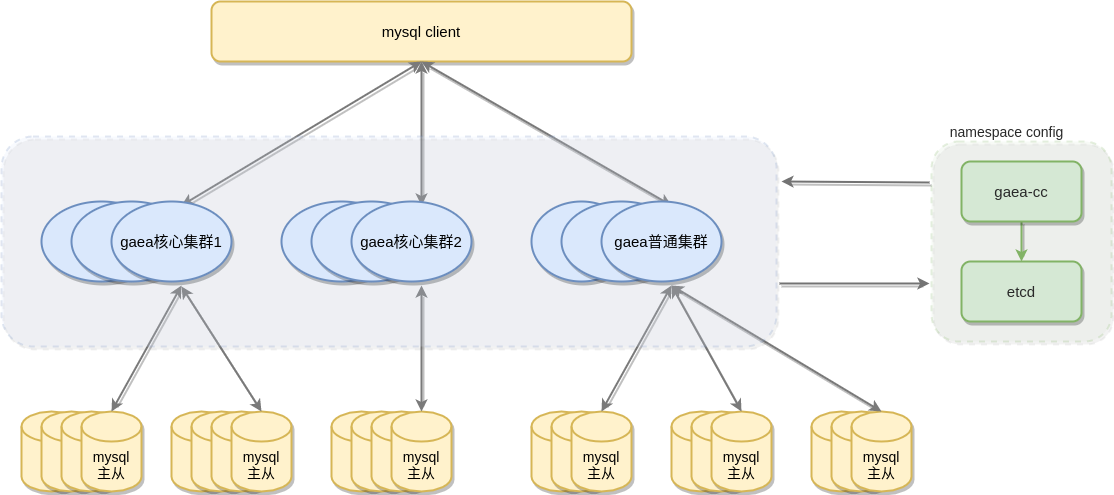

The diagram above was exported from draw.io. Its source (the exported page's mxGraphModel, read from the mxfile embedded in the PNG):
<mxGraphModel dx="1350" dy="774" grid="1" gridSize="10" guides="1" tooltips="1" connect="1" arrows="1" fold="1" page="1" pageScale="1" pageWidth="1169" pageHeight="827" math="0" shadow="0">
  <root>
    <mxCell id="0" />
    <mxCell id="1" parent="0" />
    <mxCell id="-WfCpmbg_bFzJD6EtCsf-21" value="" style="shape=cylinder3;whiteSpace=wrap;boundedLbl=1;backgroundOutline=1;size=15;strokeWidth=2;fillColor=#fff2cc;strokeColor=#d6b656;shadow=1;rounded=1;fontSize=14;fontStyle=0;html=1;spacing=2;" vertex="1" parent="1">
      <mxGeometry x="30" y="570" width="60" height="80" as="geometry" />
    </mxCell>
    <mxCell id="-WfCpmbg_bFzJD6EtCsf-22" value="" style="shape=cylinder3;whiteSpace=wrap;boundedLbl=1;backgroundOutline=1;size=15;strokeWidth=2;fillColor=#fff2cc;strokeColor=#d6b656;shadow=1;rounded=1;fontSize=14;fontStyle=0;html=1;spacing=2;" vertex="1" parent="1">
      <mxGeometry x="50" y="570" width="60" height="80" as="geometry" />
    </mxCell>
    <mxCell id="-WfCpmbg_bFzJD6EtCsf-23" value="" style="shape=cylinder3;whiteSpace=wrap;boundedLbl=1;backgroundOutline=1;size=15;strokeWidth=2;fillColor=#fff2cc;strokeColor=#d6b656;shadow=1;rounded=1;fontSize=14;fontStyle=0;html=1;spacing=2;" vertex="1" parent="1">
      <mxGeometry x="70" y="570" width="60" height="80" as="geometry" />
    </mxCell>
    <mxCell id="-WfCpmbg_bFzJD6EtCsf-24" value="mysql&lt;br&gt;主从" style="shape=cylinder3;whiteSpace=wrap;boundedLbl=1;backgroundOutline=1;size=15;strokeWidth=2;fillColor=#fff2cc;strokeColor=#d6b656;shadow=1;rounded=1;fontSize=14;fontStyle=0;html=1;spacing=2;" vertex="1" parent="1">
      <mxGeometry x="90" y="570" width="60" height="80" as="geometry" />
    </mxCell>
    <mxCell id="-WfCpmbg_bFzJD6EtCsf-31" value="" style="shape=cylinder3;whiteSpace=wrap;boundedLbl=1;backgroundOutline=1;size=15;strokeWidth=2;fillColor=#fff2cc;strokeColor=#d6b656;shadow=1;rounded=1;fontSize=14;fontStyle=0;html=1;spacing=2;" vertex="1" parent="1">
      <mxGeometry x="180" y="570" width="60" height="80" as="geometry" />
    </mxCell>
    <mxCell id="-WfCpmbg_bFzJD6EtCsf-32" value="" style="shape=cylinder3;whiteSpace=wrap;boundedLbl=1;backgroundOutline=1;size=15;strokeWidth=2;fillColor=#fff2cc;strokeColor=#d6b656;shadow=1;rounded=1;fontSize=14;fontStyle=0;html=1;spacing=2;" vertex="1" parent="1">
      <mxGeometry x="200" y="570" width="60" height="80" as="geometry" />
    </mxCell>
    <mxCell id="-WfCpmbg_bFzJD6EtCsf-33" value="" style="shape=cylinder3;whiteSpace=wrap;boundedLbl=1;backgroundOutline=1;size=15;strokeWidth=2;fillColor=#fff2cc;strokeColor=#d6b656;shadow=1;rounded=1;fontSize=14;fontStyle=0;html=1;spacing=2;" vertex="1" parent="1">
      <mxGeometry x="220" y="570" width="60" height="80" as="geometry" />
    </mxCell>
    <mxCell id="-WfCpmbg_bFzJD6EtCsf-34" value="mysql&lt;br&gt;主从" style="shape=cylinder3;whiteSpace=wrap;boundedLbl=1;backgroundOutline=1;size=15;strokeWidth=2;fillColor=#fff2cc;strokeColor=#d6b656;shadow=1;rounded=1;fontSize=14;fontStyle=0;html=1;spacing=2;" vertex="1" parent="1">
      <mxGeometry x="240" y="570" width="60" height="80" as="geometry" />
    </mxCell>
    <mxCell id="-WfCpmbg_bFzJD6EtCsf-35" value="" style="shape=cylinder3;whiteSpace=wrap;boundedLbl=1;backgroundOutline=1;size=15;strokeWidth=2;fillColor=#fff2cc;strokeColor=#d6b656;shadow=1;rounded=1;fontSize=14;fontStyle=0;html=1;spacing=2;" vertex="1" parent="1">
      <mxGeometry x="340" y="570" width="60" height="80" as="geometry" />
    </mxCell>
    <mxCell id="-WfCpmbg_bFzJD6EtCsf-36" value="" style="shape=cylinder3;whiteSpace=wrap;boundedLbl=1;backgroundOutline=1;size=15;strokeWidth=2;fillColor=#fff2cc;strokeColor=#d6b656;shadow=1;rounded=1;fontSize=14;fontStyle=0;html=1;spacing=2;" vertex="1" parent="1">
      <mxGeometry x="360" y="570" width="60" height="80" as="geometry" />
    </mxCell>
    <mxCell id="-WfCpmbg_bFzJD6EtCsf-37" value="" style="shape=cylinder3;whiteSpace=wrap;boundedLbl=1;backgroundOutline=1;size=15;strokeWidth=2;fillColor=#fff2cc;strokeColor=#d6b656;shadow=1;rounded=1;fontSize=14;fontStyle=0;html=1;spacing=2;" vertex="1" parent="1">
      <mxGeometry x="380" y="570" width="60" height="80" as="geometry" />
    </mxCell>
    <mxCell id="-WfCpmbg_bFzJD6EtCsf-38" value="mysql&lt;br&gt;主从" style="shape=cylinder3;whiteSpace=wrap;boundedLbl=1;backgroundOutline=1;size=15;strokeWidth=2;fillColor=#fff2cc;strokeColor=#d6b656;shadow=1;rounded=1;fontSize=14;fontStyle=0;html=1;spacing=2;" vertex="1" parent="1">
      <mxGeometry x="400" y="570" width="60" height="80" as="geometry" />
    </mxCell>
    <mxCell id="-WfCpmbg_bFzJD6EtCsf-40" value="" style="shape=cylinder3;whiteSpace=wrap;boundedLbl=1;backgroundOutline=1;size=15;strokeWidth=2;fillColor=#fff2cc;strokeColor=#d6b656;shadow=1;rounded=1;fontSize=14;fontStyle=0;html=1;spacing=2;" vertex="1" parent="1">
      <mxGeometry x="820" y="570" width="60" height="80" as="geometry" />
    </mxCell>
    <mxCell id="-WfCpmbg_bFzJD6EtCsf-41" value="" style="shape=cylinder3;whiteSpace=wrap;boundedLbl=1;backgroundOutline=1;size=15;strokeWidth=2;fillColor=#fff2cc;strokeColor=#d6b656;shadow=1;rounded=1;fontSize=14;fontStyle=0;html=1;spacing=2;" vertex="1" parent="1">
      <mxGeometry x="840" y="570" width="60" height="80" as="geometry" />
    </mxCell>
    <mxCell id="-WfCpmbg_bFzJD6EtCsf-42" value="mysql&lt;br&gt;主从" style="shape=cylinder3;whiteSpace=wrap;boundedLbl=1;backgroundOutline=1;size=15;strokeWidth=2;fillColor=#fff2cc;strokeColor=#d6b656;shadow=1;rounded=1;fontSize=14;fontStyle=0;html=1;spacing=2;" vertex="1" parent="1">
      <mxGeometry x="860" y="570" width="60" height="80" as="geometry" />
    </mxCell>
    <mxCell id="-WfCpmbg_bFzJD6EtCsf-44" value="" style="shape=cylinder3;whiteSpace=wrap;boundedLbl=1;backgroundOutline=1;size=15;strokeWidth=2;fillColor=#fff2cc;strokeColor=#d6b656;shadow=1;rounded=1;fontSize=14;fontStyle=0;html=1;spacing=2;" vertex="1" parent="1">
      <mxGeometry x="680" y="570" width="60" height="80" as="geometry" />
    </mxCell>
    <mxCell id="-WfCpmbg_bFzJD6EtCsf-45" value="" style="shape=cylinder3;whiteSpace=wrap;boundedLbl=1;backgroundOutline=1;size=15;strokeWidth=2;fillColor=#fff2cc;strokeColor=#d6b656;shadow=1;rounded=1;fontSize=14;fontStyle=0;html=1;spacing=2;" vertex="1" parent="1">
      <mxGeometry x="700" y="570" width="60" height="80" as="geometry" />
    </mxCell>
    <mxCell id="-WfCpmbg_bFzJD6EtCsf-46" value="mysql&lt;br&gt;主从" style="shape=cylinder3;whiteSpace=wrap;boundedLbl=1;backgroundOutline=1;size=15;strokeWidth=2;fillColor=#fff2cc;strokeColor=#d6b656;shadow=1;rounded=1;fontSize=14;fontStyle=0;html=1;spacing=2;" vertex="1" parent="1">
      <mxGeometry x="720" y="570" width="60" height="80" as="geometry" />
    </mxCell>
    <mxCell id="-WfCpmbg_bFzJD6EtCsf-52" value="" style="shape=cylinder3;whiteSpace=wrap;boundedLbl=1;backgroundOutline=1;size=15;strokeWidth=2;fillColor=#fff2cc;strokeColor=#d6b656;shadow=1;rounded=1;fontSize=14;fontStyle=0;html=1;spacing=2;" vertex="1" parent="1">
      <mxGeometry x="540" y="570" width="60" height="80" as="geometry" />
    </mxCell>
    <mxCell id="-WfCpmbg_bFzJD6EtCsf-53" value="" style="shape=cylinder3;whiteSpace=wrap;boundedLbl=1;backgroundOutline=1;size=15;strokeWidth=2;fillColor=#fff2cc;strokeColor=#d6b656;shadow=1;rounded=1;fontSize=14;fontStyle=0;html=1;spacing=2;" vertex="1" parent="1">
      <mxGeometry x="560" y="570" width="60" height="80" as="geometry" />
    </mxCell>
    <mxCell id="-WfCpmbg_bFzJD6EtCsf-54" value="mysql&lt;br&gt;主从" style="shape=cylinder3;whiteSpace=wrap;boundedLbl=1;backgroundOutline=1;size=15;strokeWidth=2;fillColor=#fff2cc;strokeColor=#d6b656;shadow=1;rounded=1;fontSize=14;fontStyle=0;html=1;spacing=2;" vertex="1" parent="1">
      <mxGeometry x="580" y="570" width="60" height="80" as="geometry" />
    </mxCell>
    <mxCell id="-WfCpmbg_bFzJD6EtCsf-63" value="mysql client" style="whiteSpace=wrap;strokeWidth=2;shadow=1;fillColor=#fff2cc;strokeColor=#d6b656;rounded=1;fontSize=15;fontStyle=0;html=1;spacing=2;" vertex="1" parent="1">
      <mxGeometry x="220" y="160" width="420" height="60" as="geometry" />
    </mxCell>
    <mxCell id="-WfCpmbg_bFzJD6EtCsf-82" value="" style="endArrow=classic;startArrow=classic;html=1;shadow=1;strokeColor=#7A7A7A;strokeWidth=2;fontSize=14;fontColor=#292929;entryX=0.5;entryY=1;entryDx=0;entryDy=0;exitX=0.5;exitY=0;exitDx=0;exitDy=0;" edge="1" parent="1" target="-WfCpmbg_bFzJD6EtCsf-63">
      <mxGeometry width="50" height="50" relative="1" as="geometry">
        <mxPoint x="680" y="364" as="sourcePoint" />
        <mxPoint x="590" y="280" as="targetPoint" />
      </mxGeometry>
    </mxCell>
    <mxCell id="-WfCpmbg_bFzJD6EtCsf-84" value="" style="endArrow=classic;startArrow=classic;html=1;shadow=1;strokeColor=#7A7A7A;strokeWidth=2;fontSize=14;fontColor=#292929;entryX=0.5;entryY=1;entryDx=0;entryDy=0;exitX=0.5;exitY=0;exitDx=0;exitDy=0;" edge="1" parent="1" target="-WfCpmbg_bFzJD6EtCsf-63">
      <mxGeometry width="50" height="50" relative="1" as="geometry">
        <mxPoint x="430" y="364" as="sourcePoint" />
        <mxPoint x="460" y="290" as="targetPoint" />
      </mxGeometry>
    </mxCell>
    <mxCell id="-WfCpmbg_bFzJD6EtCsf-85" value="" style="endArrow=classic;startArrow=classic;html=1;shadow=1;strokeColor=#7A7A7A;strokeWidth=2;fontSize=14;fontColor=#292929;exitX=0.5;exitY=0;exitDx=0;exitDy=0;entryX=0.5;entryY=1;entryDx=0;entryDy=0;" edge="1" parent="1" target="-WfCpmbg_bFzJD6EtCsf-63">
      <mxGeometry width="50" height="50" relative="1" as="geometry">
        <mxPoint x="190" y="364" as="sourcePoint" />
        <mxPoint x="430" y="232" as="targetPoint" />
      </mxGeometry>
    </mxCell>
    <mxCell id="-WfCpmbg_bFzJD6EtCsf-86" value="" style="endArrow=classic;startArrow=classic;html=1;shadow=1;strokeColor=#7A7A7A;strokeWidth=2;fontSize=14;fontColor=#292929;entryX=0.5;entryY=1;entryDx=0;entryDy=0;exitX=0.5;exitY=0;exitDx=0;exitDy=0;exitPerimeter=0;" edge="1" parent="1" source="-WfCpmbg_bFzJD6EtCsf-38">
      <mxGeometry width="50" height="50" relative="1" as="geometry">
        <mxPoint x="430" y="550" as="sourcePoint" />
        <mxPoint x="430" y="444" as="targetPoint" />
      </mxGeometry>
    </mxCell>
    <mxCell id="-WfCpmbg_bFzJD6EtCsf-88" value="" style="endArrow=classic;startArrow=classic;html=1;shadow=1;strokeColor=#7A7A7A;strokeWidth=2;fontSize=14;fontColor=#292929;exitX=0.5;exitY=0;exitDx=0;exitDy=0;exitPerimeter=0;" edge="1" parent="1" source="-WfCpmbg_bFzJD6EtCsf-34">
      <mxGeometry width="50" height="50" relative="1" as="geometry">
        <mxPoint x="190" y="490" as="sourcePoint" />
        <mxPoint x="190" y="445" as="targetPoint" />
      </mxGeometry>
    </mxCell>
    <mxCell id="-WfCpmbg_bFzJD6EtCsf-89" value="" style="endArrow=classic;startArrow=classic;html=1;shadow=1;strokeColor=#7A7A7A;strokeWidth=2;fontSize=14;fontColor=#292929;exitX=0.5;exitY=0;exitDx=0;exitDy=0;exitPerimeter=0;" edge="1" parent="1" source="-WfCpmbg_bFzJD6EtCsf-24">
      <mxGeometry width="50" height="50" relative="1" as="geometry">
        <mxPoint x="120" y="529.2893218813452" as="sourcePoint" />
        <mxPoint x="190" y="444" as="targetPoint" />
      </mxGeometry>
    </mxCell>
    <mxCell id="-WfCpmbg_bFzJD6EtCsf-90" value="" style="endArrow=classic;startArrow=classic;html=1;shadow=1;strokeColor=#7A7A7A;strokeWidth=2;fontSize=14;fontColor=#292929;entryX=0.5;entryY=1;entryDx=0;entryDy=0;exitX=0.5;exitY=0;exitDx=0;exitDy=0;exitPerimeter=0;" edge="1" parent="1" source="-WfCpmbg_bFzJD6EtCsf-54">
      <mxGeometry width="50" height="50" relative="1" as="geometry">
        <mxPoint x="610" y="550" as="sourcePoint" />
        <mxPoint x="680" y="444" as="targetPoint" />
      </mxGeometry>
    </mxCell>
    <mxCell id="-WfCpmbg_bFzJD6EtCsf-91" value="" style="endArrow=classic;startArrow=classic;html=1;shadow=1;strokeColor=#7A7A7A;strokeWidth=2;fontSize=14;fontColor=#292929;exitX=0.5;exitY=0;exitDx=0;exitDy=0;exitPerimeter=0;entryX=0.5;entryY=1;entryDx=0;entryDy=0;" edge="1" parent="1" source="-WfCpmbg_bFzJD6EtCsf-46">
      <mxGeometry width="50" height="50" relative="1" as="geometry">
        <mxPoint x="629" y="557.04" as="sourcePoint" />
        <mxPoint x="680" y="444" as="targetPoint" />
      </mxGeometry>
    </mxCell>
    <mxCell id="-WfCpmbg_bFzJD6EtCsf-92" value="" style="endArrow=classic;startArrow=classic;html=1;shadow=1;strokeColor=#7A7A7A;strokeWidth=2;fontSize=14;fontColor=#292929;entryX=0.5;entryY=1;entryDx=0;entryDy=0;exitX=0.5;exitY=0;exitDx=0;exitDy=0;exitPerimeter=0;" edge="1" parent="1" source="-WfCpmbg_bFzJD6EtCsf-42">
      <mxGeometry width="50" height="50" relative="1" as="geometry">
        <mxPoint x="639" y="567.04" as="sourcePoint" />
        <mxPoint x="680" y="444" as="targetPoint" />
      </mxGeometry>
    </mxCell>
    <mxCell id="-WfCpmbg_bFzJD6EtCsf-97" value="namespace config" style="text;html=1;align=center;verticalAlign=middle;resizable=0;points=[];autosize=1;fontSize=14;fontColor=#292929;" vertex="1" parent="1">
      <mxGeometry x="950" y="280" width="130" height="20" as="geometry" />
    </mxCell>
    <mxCell id="-WfCpmbg_bFzJD6EtCsf-101" value="" style="rounded=1;whiteSpace=wrap;html=1;shadow=1;strokeWidth=2;fontSize=14;dashed=1;opacity=20;fillColor=#d5e8d4;strokeColor=#82b366;" vertex="1" parent="1">
      <mxGeometry x="940" y="300" width="180" height="200" as="geometry" />
    </mxCell>
    <mxCell id="-WfCpmbg_bFzJD6EtCsf-102" value="etcd" style="whiteSpace=wrap;strokeWidth=2;shadow=1;fillColor=#d5e8d4;strokeColor=#82b366;rounded=1;fontSize=15;fontStyle=0;html=1;spacing=2;fontColor=#292929;" vertex="1" parent="1">
      <mxGeometry x="970" y="420" width="120" height="60" as="geometry" />
    </mxCell>
    <mxCell id="-WfCpmbg_bFzJD6EtCsf-103" value="" style="edgeStyle=orthogonalEdgeStyle;orthogonalLoop=1;jettySize=auto;exitX=0.5;exitY=1;exitDx=0;exitDy=0;entryX=0.5;entryY=0;entryDx=0;entryDy=0;strokeWidth=2;shadow=1;fillColor=#d5e8d4;strokeColor=#82b366;fontSize=15;fontStyle=0;html=1;spacing=2;fontColor=#292929;" edge="1" parent="1" source="-WfCpmbg_bFzJD6EtCsf-104" target="-WfCpmbg_bFzJD6EtCsf-102">
      <mxGeometry relative="1" as="geometry" />
    </mxCell>
    <mxCell id="-WfCpmbg_bFzJD6EtCsf-104" value="gaea-cc" style="whiteSpace=wrap;strokeWidth=2;shadow=1;fillColor=#d5e8d4;strokeColor=#82b366;rounded=1;fontSize=15;fontStyle=0;html=1;spacing=2;fontColor=#292929;" vertex="1" parent="1">
      <mxGeometry x="970" y="320" width="120" height="60" as="geometry" />
    </mxCell>
    <mxCell id="-WfCpmbg_bFzJD6EtCsf-105" value="" style="rounded=1;whiteSpace=wrap;html=1;shadow=1;dashed=1;strokeWidth=2;fontSize=14;opacity=20;strokeColor=#6c8ebf;fillColor=#dae8fc;perimeterSpacing=7;" vertex="1" parent="1">
      <mxGeometry x="10" y="295" width="775" height="210" as="geometry" />
    </mxCell>
    <mxCell id="-WfCpmbg_bFzJD6EtCsf-107" value="" style="ellipse;whiteSpace=wrap;strokeWidth=2;shadow=1;fillColor=#dae8fc;strokeColor=#6c8ebf;rounded=1;fontSize=15;fontStyle=0;html=1;spacing=2;" vertex="1" parent="1">
      <mxGeometry x="290" y="360" width="120" height="80" as="geometry" />
    </mxCell>
    <mxCell id="-WfCpmbg_bFzJD6EtCsf-108" value="" style="ellipse;whiteSpace=wrap;strokeWidth=2;shadow=1;fillColor=#dae8fc;strokeColor=#6c8ebf;rounded=1;fontSize=15;fontStyle=0;html=1;spacing=2;" vertex="1" parent="1">
      <mxGeometry x="320" y="360" width="120" height="80" as="geometry" />
    </mxCell>
    <mxCell id="-WfCpmbg_bFzJD6EtCsf-109" value="gaea核心集群2" style="ellipse;whiteSpace=wrap;strokeWidth=2;shadow=1;fillColor=#dae8fc;strokeColor=#6c8ebf;rounded=1;fontSize=15;fontStyle=0;html=1;spacing=2;" vertex="1" parent="1">
      <mxGeometry x="360" y="360" width="120" height="80" as="geometry" />
    </mxCell>
    <mxCell id="-WfCpmbg_bFzJD6EtCsf-110" value="" style="ellipse;whiteSpace=wrap;strokeWidth=2;shadow=1;fillColor=#dae8fc;strokeColor=#6c8ebf;rounded=1;fontSize=15;fontStyle=0;html=1;spacing=2;" vertex="1" parent="1">
      <mxGeometry x="540" y="360" width="100" height="80" as="geometry" />
    </mxCell>
    <mxCell id="-WfCpmbg_bFzJD6EtCsf-111" value="" style="ellipse;whiteSpace=wrap;strokeWidth=2;shadow=1;fillColor=#dae8fc;strokeColor=#6c8ebf;rounded=1;fontSize=15;fontStyle=0;html=1;spacing=2;" vertex="1" parent="1">
      <mxGeometry x="570" y="360" width="120" height="80" as="geometry" />
    </mxCell>
    <mxCell id="-WfCpmbg_bFzJD6EtCsf-112" value="gaea普通集群" style="ellipse;whiteSpace=wrap;strokeWidth=2;shadow=1;fillColor=#dae8fc;strokeColor=#6c8ebf;rounded=1;fontSize=15;fontStyle=0;html=1;spacing=2;" vertex="1" parent="1">
      <mxGeometry x="610" y="360" width="120" height="80" as="geometry" />
    </mxCell>
    <mxCell id="-WfCpmbg_bFzJD6EtCsf-113" value="" style="ellipse;whiteSpace=wrap;strokeWidth=2;shadow=1;fillColor=#dae8fc;strokeColor=#6c8ebf;rounded=1;fontSize=15;fontStyle=0;html=1;spacing=2;" vertex="1" parent="1">
      <mxGeometry x="50" y="360" width="120" height="80" as="geometry" />
    </mxCell>
    <mxCell id="-WfCpmbg_bFzJD6EtCsf-114" value="gaea" style="ellipse;whiteSpace=wrap;strokeWidth=2;shadow=1;fillColor=#dae8fc;strokeColor=#6c8ebf;rounded=1;fontSize=15;fontStyle=0;html=1;spacing=2;" vertex="1" parent="1">
      <mxGeometry x="80" y="360" width="120" height="80" as="geometry" />
    </mxCell>
    <mxCell id="-WfCpmbg_bFzJD6EtCsf-115" value="gaea核心集群1" style="ellipse;whiteSpace=wrap;strokeWidth=2;shadow=1;fillColor=#dae8fc;strokeColor=#6c8ebf;rounded=1;fontSize=15;fontStyle=0;html=1;spacing=2;" vertex="1" parent="1">
      <mxGeometry x="120" y="360" width="120" height="80" as="geometry" />
    </mxCell>
    <mxCell id="-WfCpmbg_bFzJD6EtCsf-117" value="" style="endArrow=classic;html=1;shadow=1;strokeWidth=2;fontSize=14;fontColor=#292929;strokeColor=#737373;exitX=-0.011;exitY=0.205;exitDx=0;exitDy=0;exitPerimeter=0;" edge="1" parent="1" source="-WfCpmbg_bFzJD6EtCsf-101">
      <mxGeometry width="50" height="50" relative="1" as="geometry">
        <mxPoint x="930" y="340" as="sourcePoint" />
        <mxPoint x="790" y="340" as="targetPoint" />
      </mxGeometry>
    </mxCell>
    <mxCell id="-WfCpmbg_bFzJD6EtCsf-118" value="" style="endArrow=classic;html=1;shadow=1;strokeWidth=2;fontSize=14;fontColor=#292929;strokeColor=#737373;entryX=-0.011;entryY=0.71;entryDx=0;entryDy=0;entryPerimeter=0;" edge="1" parent="1" target="-WfCpmbg_bFzJD6EtCsf-101">
      <mxGeometry width="50" height="50" relative="1" as="geometry">
        <mxPoint x="788" y="442" as="sourcePoint" />
        <mxPoint x="930" y="438" as="targetPoint" />
      </mxGeometry>
    </mxCell>
  </root>
</mxGraphModel>